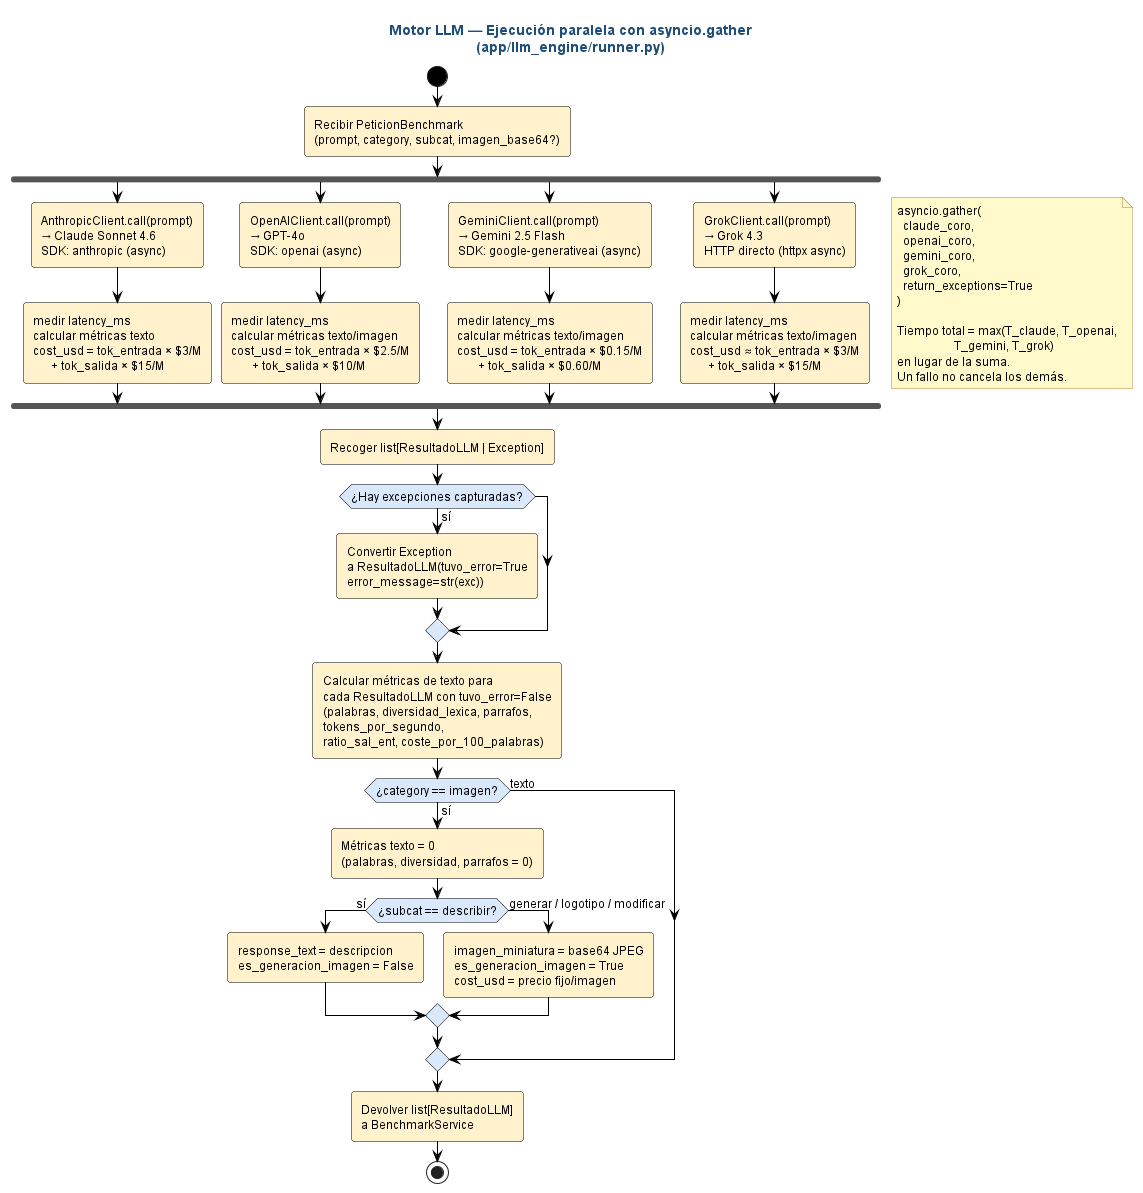

The diagram above was rendered by PlantUML. Its source (embedded in the PNG):
@startuml act_motor_llm_paralelo

' ============================================================
' Estilo claro estandar — fondo blanco, fuente y lineas negras,
' rellenos pastel suaves. NO MODO OSCURO.
' Inyectado por docs/diagramas/plantuml/_normalizar_estilo_claro.py
' ============================================================
skinparam backgroundColor #FFFFFF
skinparam defaultFontColor #000000
skinparam defaultFontName "Helvetica"
skinparam defaultFontSize 12
skinparam shadowing false
skinparam roundCorner 6
skinparam ArrowColor #000000
skinparam ArrowFontColor #000000

' Notas: amarillo palido, texto negro, borde naranja oscuro.
skinparam noteBackgroundColor #FFF9CC
skinparam noteBorderColor #B5852E
skinparam noteFontColor #000000

' Titulos
skinparam titleFontColor #1F4E79
skinparam titleFontSize 14
skinparam titleFontStyle bold

' Divisores y headers
skinparam dividerBackgroundColor #F2F2F2
skinparam dividerFontColor #000000

' ─── Secuencia ───────────────────────────
skinparam sequence {
  ActorBackgroundColor #DAE8FC
  ActorBorderColor #000000
  ActorFontColor #000000
  ParticipantBackgroundColor #FFF2CC
  ParticipantBorderColor #000000
  ParticipantFontColor #000000
  LifeLineBorderColor #000000
  LifeLineBackgroundColor #FFFFFF
  ArrowColor #000000
  ArrowFontColor #000000
  GroupBackgroundColor #F2F2F2
  GroupHeaderFontColor #000000
  GroupBorderColor #000000
  ReferenceBackgroundColor #FFF9CC
  ReferenceBorderColor #B5852E
  ReferenceFontColor #000000
  DividerBackgroundColor #F2F2F2
  DividerFontColor #000000
}
skinparam activationBackgroundColor #FFF2CC
skinparam activationBorderColor #000000
skinparam databaseBackgroundColor #E1D5E7
skinparam databaseBorderColor #000000
skinparam databaseFontColor #000000

' ─── Actividad ───────────────────────────
skinparam activity {
  BackgroundColor #FFF2CC
  BorderColor #000000
  ArrowColor #000000
  FontColor #000000
  StartColor #000000
  EndColor #000000
  DiamondBackgroundColor #DAE8FC
  DiamondBorderColor #000000
  DiamondFontColor #000000
}
skinparam activityArrowColor #000000

' ─── Estados ─────────────────────────────
skinparam state {
  BackgroundColor #DAE8FC
  BorderColor #000000
  FontColor #000000
  ArrowColor #000000
  StartColor #000000
  EndColor #000000
}

' ─── Casos de uso ────────────────────────
skinparam usecase {
  BackgroundColor #FFF2CC
  BorderColor #000000
  ArrowColor #000000
  FontColor #000000
}
skinparam actor {
  BackgroundColor #DAE8FC
  BorderColor #000000
  FontColor #000000
}

' ─── Clases ──────────────────────────────
skinparam class {
  BackgroundColor #FFF2CC
  BorderColor #000000
  ArrowColor #000000
  FontColor #000000
  AttributeFontColor #000000
  StereotypeFontColor #595959
}
skinparam classAttributeIconSize 0
skinparam classBackgroundColor #FFF2CC
skinparam classBorderColor #000000

' ─── Componentes / paquetes ──────────────
skinparam component {
  BackgroundColor #D5E8D4
  BorderColor #000000
  ArrowColor #000000
  FontColor #000000
}
skinparam package {
  BackgroundColor #F2F2F2
  BorderColor #000000
  FontColor #000000
}
skinparam node {
  BackgroundColor #FFF2CC
  BorderColor #000000
  FontColor #000000
}
skinparam cloud {
  BackgroundColor #E1D5E7
  BorderColor #000000
  FontColor #000000
}

' ─── ER ──────────────────────────────────
skinparam entity {
  BackgroundColor #FFF2CC
  BorderColor #000000
  FontColor #000000
}

' ─── Rectangulos genericos ──────────────
skinparam rectangle {
  BackgroundColor #F8F8F8
  BorderColor #000000
  FontColor #000000
}

' ─── Interfaces ──────────────────────────
skinparam interface {
  BackgroundColor #FFF2CC
  BorderColor #000000
  FontColor #000000
}

' ============================================================
' Diagrama de actividad — Motor LLM paralelo (asyncio.gather)
' Ruta: docs/diagramas/plantuml/09_motor_llm_paralelo.puml
' ============================================================

title Motor LLM — Ejecución paralela con asyncio.gather\n(app/llm_engine/runner.py)

start

:Recibir PeticionBenchmark\n(prompt, category, subcat, imagen_base64?);

fork
  :AnthropicClient.call(prompt)\n→ Claude Sonnet 4.6\nSDK: anthropic (async);
  :medir latency_ms\ncalcular métricas texto\ncost_usd = tok_entrada × $3/M\n      + tok_salida × $15/M;
fork again
  :OpenAIClient.call(prompt)\n→ GPT-4o\nSDK: openai (async);
  :medir latency_ms\ncalcular métricas texto/imagen\ncost_usd = tok_entrada × $2.5/M\n       + tok_salida × $10/M;
fork again
  :GeminiClient.call(prompt)\n→ Gemini 2.5 Flash\nSDK: google-generativeai (async);
  :medir latency_ms\ncalcular métricas texto/imagen\ncost_usd = tok_entrada × $0.15/M\n       + tok_salida × $0.60/M;
fork again
  :GrokClient.call(prompt)\n→ Grok 4.3\nHTTP directo (httpx async);
  :medir latency_ms\ncalcular métricas texto/imagen\ncost_usd ≈ tok_entrada × $3/M\n      + tok_salida × $15/M;
end fork

note right
  asyncio.gather(
    claude_coro,
    openai_coro,
    gemini_coro,
    grok_coro,
    return_exceptions=True
  )

  Tiempo total = max(T_claude, T_openai,
                     T_gemini, T_grok)
  en lugar de la suma.
  Un fallo no cancela los demás.
end note

:Recoger list[ResultadoLLM | Exception];

if (¿Hay excepciones capturadas?) then (sí)
  :Convertir Exception\na ResultadoLLM(tuvo_error=True\nerror_message=str(exc));
endif

:Calcular métricas de texto para\ncada ResultadoLLM con tuvo_error=False\n(palabras, diversidad_lexica, parrafos,\ntokens_por_segundo,\nratio_sal_ent, coste_por_100_palabras);

if (¿category == imagen?) then (sí)
  :Métricas texto = 0\n(palabras, diversidad, parrafos = 0);
  if (¿subcat == describir?) then (sí)
    :response_text = descripcion\nes_generacion_imagen = False;
  else (generar / logotipo / modificar)
    :imagen_miniatura = base64 JPEG\nes_generacion_imagen = True\ncost_usd = precio fijo/imagen;
  endif
else (texto)
endif

:Devolver list[ResultadoLLM]\na BenchmarkService;

stop

@enduml